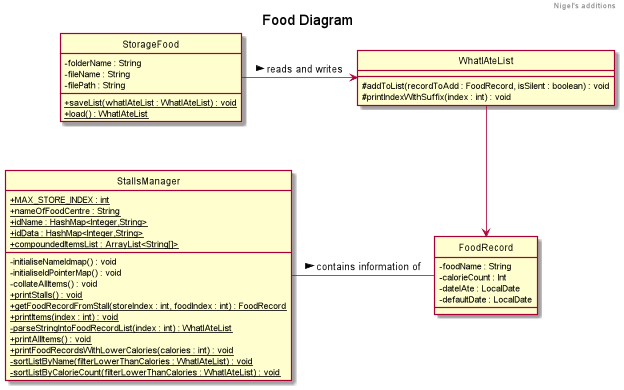

The diagram above was rendered by PlantUML. Its source (embedded in the PNG):
@startuml
!include Style.puml
class FoodRecord {
    - foodName : String
    - calorieCount : Int
    - dateIAte : LocalDate
    - defaultDate : LocalDate
}

class WhatIAteList {
    #addToList(recordToAdd : FoodRecord, isSilent : boolean) : void
    #printIndexWithSuffix(index : int) : void
}

class StallsManager {
    {static} + MAX_STORE_INDEX : int
    {static} + nameOfFoodCentre : String
    {static} + idName : HashMap<Integer,String>
    {static} + idData : HashMap<Integer,String>
    {static}+ compoundedItemsList : ArrayList<String[]>
    - initialiseNameIdmap() : void
    - initialiseIdPointerMap() : void
    - collateAllItems() : void
    {static} + printStalls() : void
    {static} + getFoodRecordFromStall(storeIndex : int, foodIndex : int) : FoodRecord
    {static} + printItems(index : int) : void
    {static} - parseStringIntoFoodRecordList(index : int) : WhatIAteList
    {static} + printAllItems() : void
    {static} + printFoodRecordsWithLowerCalories(calories : int) : void
    {static} - sortListByName(filterLowerThanCalories : WhatIAteList) : void
    {static} - sortListByCalorieCount(filterLowerThanCalories : WhatIAteList) : void
}

class StorageFood {
- folderName : String
- fileName : String
- filePath : String
{static} +saveList(whatIAteList : WhatIAteList) : void
{static} +load() : WhatIAteList
}

StorageFood -> WhatIAteList : > reads and writes
WhatIAteList -d-> FoodRecord

StallsManager - FoodRecord : > contains information of
@enduml